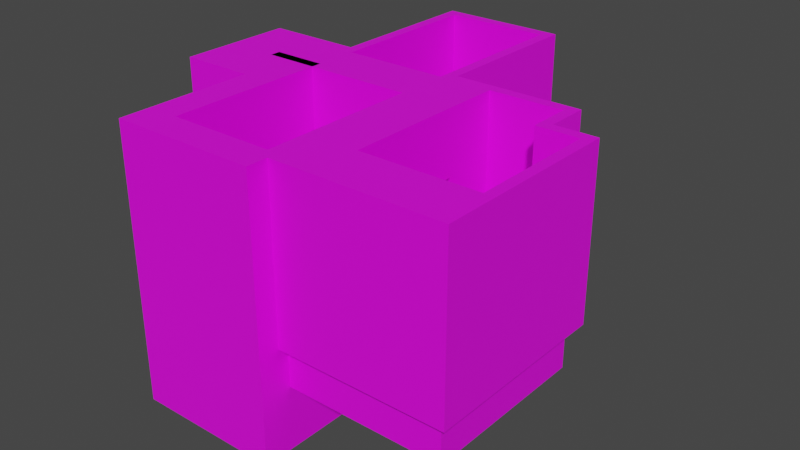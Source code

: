 # Source: dm_agressor.blend  (saved by Blender 2.81.16; exported with 4.5.12 LTS)
import bpy
from mathutils import Matrix  # noqa: F401  (used for matrix-valued properties, if any)

bpy.ops.wm.read_factory_settings(use_empty=True)
scene = bpy.context.scene
scene.name = 'Scene'

# ---- collections
col_collection = bpy.data.collections.new('Collection'); scene.collection.children.link(col_collection)

# ---- images (referenced by path relative to the original .blend; pixels are not part of the script)
import os
ASSET_DIR = os.environ.get("B2B_ASSET_DIR", "")  # directory of the original .blend (textures are referenced by path, not embedded)
HERE = os.path.dirname(os.path.abspath(__file__))  # packed textures are extracted next to this script under _unpacked/

def load_image(name, relpath, width, height, colorspace="sRGB"):
    """Load a texture the original file referenced (path relative to the .blend, or extracted next to this script)."""
    p = next((c for c in (os.path.join(HERE, relpath), os.path.join(ASSET_DIR, relpath)) if relpath and os.path.exists(c)), "")
    if p:
        img = bpy.data.images.load(p, check_existing=True)
        img.name = name
    else:  # same state as the original file: an image datablock whose file is absent (Cycles renders it pink)
        img = bpy.data.images.new(name, width, height)
        img.source = "FILE"
        img.filepath = "//" + (relpath or name)
    img.colorspace_settings.name = colorspace
    return img
img_td_checker = load_image('TD_Checker', '', 1024, 1024, 'sRGB')

# ---- materials (node trees are filled in below, after node groups)
mat_td_checker = bpy.data.materials.new('TD_Checker')
mat_td_checker.use_transparent_shadow = False

# ---- node groups
ng_auto_smooth = bpy.data.node_groups.new('Auto Smooth', 'GeometryNodeTree')
_s = ng_auto_smooth.interface.new_socket(name='Geometry', in_out='OUTPUT', socket_type='NodeSocketGeometry')
_s = ng_auto_smooth.interface.new_socket(name='Geometry', in_out='INPUT', socket_type='NodeSocketGeometry')
_s = ng_auto_smooth.interface.new_socket(name='Angle', in_out='INPUT', socket_type='NodeSocketFloat')
_s.subtype = 'ANGLE'
_s.min_value = 0.0
_s.max_value = 3.142
ng_auto_smooth.is_modifier = True
_N = ng_auto_smooth.nodes; _L = ng_auto_smooth.links
n0 = _N.new('NodeGroupOutput'); n0.name = 'Group Output'; n0.location = (480, -100)
n1 = _N.new('NodeGroupInput'); n1.name = 'Group Input'; n1.location = (-420, -300)
n2 = _N.new('NodeGroupInput'); n2.name = 'Group Input.001'; n2.location = (-60, -100)
n3 = _N.new('GeometryNodeSetShadeSmooth'); n3.name = 'Set Shade Smooth'; n3.location = (120, -100)
n3.domain = 'EDGE'
n4 = _N.new('GeometryNodeSetShadeSmooth'); n4.name = 'Set Shade Smooth.001'; n4.location = (300, -100)
n5 = _N.new('GeometryNodeInputMeshEdgeAngle'); n5.name = 'Edge Angle'; n5.location = (-420, -220)
n6 = _N.new('GeometryNodeInputEdgeSmooth'); n6.name = 'Is Edge Smooth'; n6.location = (-60, -160)
n7 = _N.new('GeometryNodeInputShadeSmooth'); n7.name = 'Is Face Smooth'; n7.location = (-240, -340)
n8 = _N.new('FunctionNodeBooleanMath'); n8.name = 'Boolean Math'; n8.location = (-60, -220)
n9 = _N.new('FunctionNodeCompare'); n9.name = 'Compare'; n9.location = (-240, -180)
n9.operation = 'LESS_EQUAL'
_L.new(n5.outputs[0], n9.inputs[0])
_L.new(n4.outputs[0], n0.inputs[0])
_L.new(n1.outputs[1], n9.inputs[1])
_L.new(n9.outputs[0], n8.inputs[0])
_L.new(n7.outputs[0], n8.inputs[1])
_L.new(n2.outputs[0], n3.inputs[0])
_L.new(n6.outputs[0], n3.inputs[1])
_L.new(n3.outputs[0], n4.inputs[0])
_L.new(n8.outputs[0], n3.inputs[2])
n0.is_active_output = True

# ---- material node trees
mat_td_checker.use_nodes = True; mat_td_checker.node_tree.nodes.clear()
_N = mat_td_checker.node_tree.nodes; _L = mat_td_checker.node_tree.links
n0 = _N.new('ShaderNodeOutputMaterial'); n0.name = 'Material Output'; n0.location = (300, 300)
n1 = _N.new('ShaderNodeBsdfPrincipled'); n1.name = 'Principled BSDF'; n1.location = (10, 300)
n1.distribution = 'GGX'
n1.subsurface_method = 'BURLEY'
n1.inputs[3].default_value = 1.45
n1.inputs[27].default_value = (0.0, 0.0, 0.0, 1.0)
n1.inputs[28].default_value = 1.0
n2 = _N.new('ShaderNodeTexImage'); n2.name = 'Image Texture'; n2.location = (-500, 0)
n2.image = img_td_checker
_L.new(n1.outputs[0], n0.inputs[0])
_L.new(n2.outputs[0], n1.inputs[0])
n0.is_active_output = True

# ---- world
world_world = bpy.data.worlds.new('World'); scene.world = world_world
world_world.use_nodes = True; world_world.node_tree.nodes.clear()
_N = world_world.node_tree.nodes; _L = world_world.node_tree.links
n0 = _N.new('ShaderNodeOutputWorld'); n0.name = 'World Output'; n0.location = (300, 300)
n1 = _N.new('ShaderNodeBackground'); n1.name = 'Background'; n1.location = (10, 300)
n1.inputs[0].default_value = (0.05088, 0.05088, 0.05088, 1.0)
_L.new(n1.outputs[0], n0.inputs[0])
n0.is_active_output = True
world_world.color = (0.05088, 0.05088, 0.05088)
world_world.use_sun_shadow = False
world_world.sun_shadow_jitter_overblur = 0.0

# ---- meshes
me_cube_001 = bpy.data.meshes.new('Cube.001')
me_cube_001.from_pydata([(-1.0, -2.0, 0.0), (-1.0, -2.0, 1.0), (-1.0, 2.0, 0.0), (-1.0, 2.0, 1.0), (4.0, -2.0, 0.0), (4.0, -2.0, 1.0), (4.0, 2.0, 0.0), (4.0, 2.0, 1.0), (-11.0, 2.0, -5.0), (-11.0, -2.0, -5.0), (-11.0, -2.0, -4.0), (-11.0, 2.0, -4.0), (-16.0, 2.0, -5.0), (-16.0, -2.0, -5.0), (-16.0, -2.0, -4.0), (-16.0, 2.0, -4.0), (-20.0, 2.0, -5.0), (-20.0, -2.0, -5.0), (-20.0, -2.0, -4.0), (-20.0, 2.0, -4.0), (-16.0, 3.0, -4.0), (-16.0, 3.0, -5.0), (-20.0, 3.0, -4.0), (-20.0, 3.0, -5.0), (-16.0, 7.0, -4.0), (-16.0, 7.0, -5.0), (-20.0, 7.0, -4.0), (-20.0, 7.0, -5.0), (-1.0, 3.0, -4.0), (-1.0, 3.0, -5.0), (-1.0, 7.0, -4.0), (-1.0, 7.0, -5.0), (3.0, 3.0, -4.0), (3.0, 3.0, -5.0), (3.0, 7.0, -4.0), (3.0, 7.0, -5.0), (-1.0, -9.0, -4.0), (-1.0, -9.0, -5.0), (3.0, -9.0, -4.0), (3.0, -9.0, -5.0), (-5.0, 7.0, -4.0), (-5.0, 7.0, -5.0), (-5.0, 3.0, -4.0), (-5.0, 3.0, -5.0), (-1.0, 17.0, -9.0), (-1.0, 17.0, -10.0), (-5.0, 17.0, -9.0), (-5.0, 17.0, -10.0), (-1.0, -13.0, -4.0), (-1.0, -13.0, -5.0), (3.0, -13.0, -4.0), (3.0, -13.0, -5.0), (11.0, -9.0, -4.0), (11.0, -9.0, -5.0), (11.0, -13.0, -4.0), (11.0, -13.0, -5.0), (15.0, -9.0, -4.0), (15.0, -9.0, -5.0), (15.0, -13.0, -4.0), (15.0, -13.0, -5.0), (11.0, 3.0, -4.0), (11.0, 3.0, -5.0), (15.0, 3.0, -4.0), (15.0, 3.0, -5.0), (3.0, 3.0, -9.0), (-1.0, 3.0, -9.0), (3.0, -9.0, -9.0), (-1.0, -9.0, -9.0), (3.0, -13.0, -9.0), (-1.0, -13.0, -9.0), (11.0, -9.0, -9.0), (11.0, -13.0, -9.0), (15.0, -9.0, -9.0), (15.0, -13.0, -9.0), (11.0, 3.0, -9.0), (15.0, 3.0, -9.0), (-1.0, -9.0, 0.0), (-1.0, -9.0, 1.0), (4.0, -9.0, 1.0), (4.0, -9.0, 0.0)], [], [(1, 3, 11, 10), (2, 3, 7, 6), (6, 7, 5, 4), (5, 1, 77, 78), (2, 6, 4, 0), (7, 3, 1, 5), (11, 8, 12, 15), (2, 0, 9, 8), (3, 2, 8, 11), (0, 1, 10, 9), (14, 15, 19, 18), (9, 10, 14, 13), (10, 11, 15, 14), (8, 9, 13, 12), (17, 18, 19, 16), (12, 13, 17, 16), (12, 16, 23, 21), (13, 14, 18, 17), (21, 23, 27, 25), (16, 19, 22, 23), (15, 12, 21, 20), (19, 15, 20, 22), (24, 25, 27, 26), (23, 22, 26, 27), (22, 20, 24, 26), (41, 40, 46, 47), (30, 28, 32, 34), (40, 42, 28, 30), (43, 41, 31, 29), (42, 43, 29, 28), (32, 33, 35, 34), (31, 30, 34, 35), (29, 31, 35, 33), (32, 28, 36, 38), (38, 36, 48, 50), (33, 32, 38, 39), (63, 57, 72, 75), (28, 29, 37, 36), (20, 21, 43, 42), (21, 25, 41, 43), (24, 20, 42, 40), (25, 24, 40, 41), (47, 46, 44, 45), (31, 41, 47, 45), (30, 31, 45, 44), (40, 30, 44, 46), (48, 49, 51, 50), (36, 37, 49, 48), (59, 55, 71, 73), (49, 37, 67, 69), (53, 61, 74, 70), (38, 50, 54, 52), (50, 51, 55, 54), (39, 38, 52, 53), (57, 56, 58, 59), (54, 55, 59, 58), (52, 54, 58, 56), (55, 51, 68, 71), (37, 29, 65, 67), (56, 57, 63, 62), (52, 56, 62, 60), (53, 52, 60, 61), (65, 64, 66, 67), (67, 66, 68, 69), (68, 66, 70, 71), (71, 70, 72, 73), (72, 70, 74, 75), (62, 63, 61, 60), (61, 60, 74), (62, 63, 75), (51, 49, 69, 68), (33, 39, 66, 64), (57, 59, 73, 72), (29, 33, 64, 65), (39, 53, 70, 66), (63, 75, 74, 61), (79, 78, 77, 76), (4, 5, 78, 79), (1, 0, 76, 77), (0, 4, 79, 76)])
_uv = me_cube_001.uv_layers.new(name='UVMap')
_uv.uv.foreach_set('vector', [0.6538, -1.365, 0.6538, 0.6583, -4.406, 0.6583, -4.406, -1.365, 0.634, 1.325, 0.634, 1.826, 3.136, 1.826, 3.136, 1.325, 2.314, 1.334, 2.314, 1.834, 0.3118, 1.834, 0.3118, 1.334, 3.183, -1.365, 0.6538, -1.365, 0.6538, -4.907, 3.183, -4.907, 0.6887, 0.6474, 3.235, 0.6474, 3.235, -1.389, 0.6887, -1.389, 3.183, 0.6583, 0.6538, 0.6583, 0.6538, -1.365, 3.183, -1.365, -4.37, -0.6763, -4.37, -1.177, -6.873, -1.177, -6.873, -0.6763, 0.6887, 0.6474, 0.6887, -1.389, -4.403, -1.389, -4.403, 0.6474, 0.634, 1.826, 0.634, 1.325, -4.37, -1.177, -4.37, -0.6763, 0.6191, 1.325, 0.6191, 1.826, -4.385, -0.6763, -4.385, -1.177, -6.935, -1.365, -6.935, 0.6583, -8.959, 0.6583, -8.959, -1.365, -4.385, -1.177, -4.385, -0.6763, -6.887, -0.6763, -6.887, -1.177, -4.406, -1.365, -4.406, 0.6583, -6.935, 0.6583, -6.935, -1.365, -4.403, 0.6474, -4.403, -1.389, -6.949, -1.389, -6.949, 0.6474, 0.3317, -1.185, 0.3317, -0.6845, 2.333, -0.6845, 2.333, -1.185, -6.949, 0.6474, -6.949, -1.389, -8.986, -1.389, -8.986, 0.6474, -6.949, 0.6474, -8.986, 0.6474, -8.986, 1.157, -6.949, 1.157, -6.887, -1.177, -6.887, -0.6763, -8.889, -0.6763, -8.889, -1.177, -6.949, 1.157, -8.986, 1.157, -8.986, 3.193, -6.949, 3.193, 2.333, -1.185, 2.333, -0.6845, 2.834, -0.6845, 2.834, -1.185, 2.333, -0.6845, 2.333, -1.185, 2.834, -1.185, 2.834, -0.6845, -8.959, 0.6583, -6.935, 0.6583, -6.935, 1.164, -8.959, 1.164, -6.894, -0.6845, -6.894, -1.185, -8.896, -1.185, -8.896, -0.6845, 2.834, -1.185, 2.834, -0.6845, 4.836, -0.6845, 4.836, -1.185, -8.959, 1.164, -6.935, 1.164, -6.935, 3.188, -8.959, 3.188, 4.867, -1.193, 4.867, -0.6928, 9.871, -3.195, 9.871, -3.695, 0.6538, 3.188, 0.6538, 1.164, 2.678, 1.164, 2.678, 3.188, -1.37, 3.188, -1.37, 1.164, 0.6538, 1.164, 0.6538, 3.188, -1.348, 1.157, -1.348, 3.193, 0.6887, 3.193, 0.6887, 1.157, -1.376, -0.6845, -1.376, -1.185, 0.6257, -1.185, 0.6257, -0.6845, 2.822, -0.6911, 2.822, -1.192, 4.824, -1.192, 4.824, -0.6911, 0.6571, -1.185, 0.6571, -0.6845, 2.659, -0.6845, 2.659, -1.185, 0.6887, 1.157, 0.6887, 3.193, 2.726, 3.193, 2.726, 1.157, 2.678, 1.164, 0.6538, 1.164, 0.6538, -4.907, 2.678, -4.907, 2.678, -4.907, 0.6538, -4.907, 0.6538, -6.931, 2.678, -6.931, 2.822, -1.192, 2.822, -0.6911, -3.183, -0.6911, -3.183, -1.192, 2.809, -1.192, -3.196, -1.192, -3.196, -3.193, 2.809, -3.193, 2.809, -0.6911, 2.809, -1.192, -3.196, -1.192, -3.196, -0.6911, -6.881, -0.6845, -6.881, -1.185, -1.376, -1.185, -1.376, -0.6845, -6.949, 1.157, -6.949, 3.193, -1.348, 3.193, -1.348, 1.157, -6.935, 3.188, -6.935, 1.164, -1.37, 1.164, -1.37, 3.188, -6.894, -1.185, -6.894, -0.6845, -1.389, -0.6845, -1.389, -1.185, -1.358, -3.704, -1.358, -3.203, 0.6439, -3.203, 0.6439, -3.704, 0.6887, 3.193, -1.348, 3.193, -1.348, 8.285, 0.6887, 8.285, 4.867, -0.6928, 4.867, -1.193, 9.871, -3.695, 9.871, -3.195, -1.37, 3.188, 0.6538, 3.188, 0.6538, 8.247, -1.37, 8.247, 0.677, -0.6911, 0.677, -1.192, 2.679, -1.192, 2.679, -0.6911, -3.196, -0.6911, -3.196, -1.192, -5.198, -1.192, -5.198, -0.6911, 8.684, -1.192, 6.682, -1.192, 6.682, -3.193, 8.684, -3.193, -5.198, -1.192, -3.196, -1.192, -3.196, -3.193, -5.198, -3.193, -3.19, -1.192, 2.816, -1.192, 2.816, -3.193, -3.19, -3.193, 2.678, -4.907, 2.678, -6.931, 6.725, -6.931, 6.725, -4.907, 2.679, -0.6911, 2.679, -1.192, 6.682, -1.192, 6.682, -0.6911, 2.679, -1.192, 2.679, -0.6911, 6.682, -0.6911, 6.682, -1.192, -3.196, -1.192, -3.196, -0.6911, -5.198, -0.6911, -5.198, -1.192, 6.682, -0.6911, 6.682, -1.192, 8.684, -1.192, 8.684, -0.6911, 6.725, -4.907, 6.725, -6.931, 8.749, -6.931, 8.749, -4.907, 6.682, -1.192, 2.679, -1.192, 2.679, -3.193, 6.682, -3.193, -3.196, -1.192, 2.809, -1.192, 2.809, -3.193, -3.196, -3.193, -3.196, -0.6911, -3.196, -1.192, 2.809, -1.192, 2.809, -0.6911, 6.725, -4.907, 8.749, -4.907, 8.749, 1.164, 6.725, 1.164, -3.19, -1.192, -3.19, -0.6911, 2.816, -0.6911, 2.816, -1.192, 0.677, 1.136, 2.679, 1.136, 2.679, -4.87, 0.677, -4.87, 0.677, -4.87, 2.679, -4.87, 2.679, -6.871, 0.677, -6.871, 2.679, -6.871, 2.679, -4.87, 6.682, -4.87, 6.682, -6.871, 6.682, -6.871, 6.682, -4.87, 8.684, -4.87, 8.684, -6.871, 8.684, -4.87, 6.682, -4.87, 6.682, 1.136, 8.684, 1.136, 8.704, -0.6911, 8.704, -1.192, 6.702, -1.192, 6.702, -0.6911, 6.695, 1.162, 6.695, 1.162, 6.695, 1.162, 8.71, 1.162, 8.71, 1.162, 8.71, 1.162, 2.679, -1.192, 0.677, -1.192, 0.677, -3.193, 2.679, -3.193, 2.822, -1.192, -3.183, -1.192, -3.183, -3.193, 2.822, -3.193, -3.196, -1.192, -5.198, -1.192, -5.198, -3.193, -3.196, -3.193, 0.6571, -1.193, 2.659, -1.193, 2.659, -3.195, 0.6571, -3.195, 2.679, -1.192, 6.682, -1.192, 6.682, -3.193, 2.679, -3.193, 8.704, -1.192, 8.704, -3.193, 6.702, -3.193, 6.702, -1.192, 3.161, 1.334, 3.161, 1.834, 0.6588, 1.834, 0.6588, 1.334, 0.3118, 1.334, 0.3118, 1.834, -3.191, 1.834, -3.191, 1.334, 0.3052, 1.834, 0.3052, 1.334, -3.198, 1.334, -3.198, 1.834, 0.6887, -1.389, 3.235, -1.389, 3.235, -4.954, 0.6887, -4.954])
me_cube_001.materials.append(mat_td_checker)
me_cube_001.use_remesh_fix_poles = True
me_cube_001.use_remesh_preserve_attributes = False
me_cube_001.use_mirror_vertex_groups = False
me_cube_001.update()
me_cube_002 = bpy.data.meshes.new('Cube.002')
me_cube_002.from_pydata([(-16.0, 2.0, -10.0), (-16.0, 2.0, 0.0), (-16.0, 3.0, -10.0), (-16.0, 3.0, 0.0), (-1.0, 2.0, -10.0), (-1.0, 2.0, 0.0), (-1.0, 3.0, -10.0), (-1.0, 3.0, 0.0), (-16.0, 2.0, 11.0), (-16.0, 3.0, 11.0), (-1.0, 3.0, 11.0), (-1.0, 2.0, 11.0), (4.0, 3.0, 0.0), (4.0, 2.0, 0.0), (4.0, 3.0, 11.0), (4.0, 2.0, 11.0)], [], [(0, 1, 3, 2), (2, 3, 7, 6), (6, 7, 5, 4), (4, 5, 1, 0), (2, 6, 4, 0), (7, 3, 9, 10), (10, 9, 8, 11), (10, 11, 15, 14), (3, 1, 8, 9), (1, 5, 11, 8), (13, 12, 14, 15), (5, 7, 12, 13), (7, 10, 14, 12), (11, 5, 13, 15)])
_uv = me_cube_002.uv_layers.new(name='UVMap')
_uv.uv.foreach_set('vector', [0.573, -4.807, 0.573, 0.189, 1.073, 0.189, 1.073, -4.807, -4.53, -4.807, -4.53, 0.189, 2.964, 0.189, 2.964, -4.807, 1.073, -4.807, 1.073, 0.189, 0.573, 0.189, 0.573, -4.807, 2.964, -4.807, 2.964, 0.189, -4.53, 0.189, -4.53, -4.807, -4.53, 1.331, 2.964, 1.331, 2.964, 0.8313, -4.53, 0.8313, 2.964, 0.189, -4.53, 0.189, -4.53, 5.685, 2.964, 5.685, 2.964, 1.331, -4.53, 1.331, -4.53, 0.8313, 2.964, 0.8313, 2.964, 1.331, 2.964, 0.8313, 5.462, 0.8313, 5.462, 1.331, 1.073, 0.189, 0.573, 0.189, 0.573, 5.685, 1.073, 5.685, -4.53, 0.189, 2.964, 0.189, 2.964, 5.685, -4.53, 5.685, 0.573, 0.189, 1.073, 0.189, 1.073, 5.685, 0.573, 5.685, 2.964, 0.8313, 2.964, 1.331, 5.462, 1.331, 5.462, 0.8313, 2.964, 0.189, 2.964, 5.685, 5.462, 5.685, 5.462, 0.189, 2.964, 5.685, 2.964, 0.189, 5.462, 0.189, 5.462, 5.685])
me_cube_002.materials.append(mat_td_checker)
me_cube_002.use_remesh_fix_poles = True
me_cube_002.use_remesh_preserve_attributes = False
me_cube_002.use_mirror_vertex_groups = False
me_cube_002.update()
me_cube_003 = bpy.data.meshes.new('Cube.003')
me_cube_003.from_pydata([(-12.0, 3.0, -10.0), (11.0, 3.0, -9.0), (0.0, 3.0, -10.0), (11.0, 7.0, -9.0), (3.0, 3.0, -9.0), (0.0, 7.0, -10.0), (3.0, 7.0, -9.0), (3.0, 7.0, -10.0), (0.0, 23.0, -10.0), (3.0, 3.0, -10.0), (-12.0, 7.0, -10.0), (-12.0, 23.0, -10.0), (-12.0, 3.0, -9.0), (11.0, -9.0, -9.0), (11.0, -9.0, -10.0), (0.0, 3.0, -9.0), (3.0, -9.0, -10.0), (0.0, 7.0, -9.0), (11.0, 7.0, -10.0), (3.0, -9.0, -9.0), (0.0, 23.0, -9.0), (-12.0, 7.0, -9.0), (11.0, 3.0, -10.0), (-12.0, 23.0, -9.0), (-16.0, 3.0, -10.0), (-16.0, 3.0, -9.0), (-16.0, 7.0, -10.0), (-16.0, 7.0, -9.0), (-20.0, 3.0, -10.0), (-20.0, 3.0, -9.0), (-20.0, 7.0, -10.0), (-20.0, 7.0, -9.0), (-16.0, 2.0, -10.0), (-16.0, 2.0, -9.0), (-20.0, 2.0, -10.0), (-20.0, 2.0, -9.0), (-16.0, -2.0, -10.0), (-16.0, -2.0, -9.0), (-20.0, -2.0, -10.0), (-20.0, -2.0, -9.0), (-13.0, 2.0, -10.0), (-13.0, 2.0, -9.0), (-13.0, -2.0, -10.0), (-13.0, -2.0, -9.0), (-9.0, 2.0, -10.0), (-9.0, 2.0, -9.0), (-9.0, -2.0, -10.0), (-9.0, -2.0, -9.0), (-13.0, -11.0, -10.0), (-13.0, -11.0, -9.0), (-9.0, -11.0, -10.0), (-9.0, -11.0, -9.0), (-13.0, -15.0, -10.0), (-13.0, -15.0, -9.0), (-9.0, -15.0, -10.0), (-9.0, -15.0, -9.0), (-5.0, -11.0, -12.0), (-5.0, -11.0, -11.0), (-5.0, -15.0, -12.0), (-5.0, -15.0, -11.0), (-1.0, -11.0, -12.0), (-1.0, -11.0, -11.0), (-1.0, -15.0, -12.0), (-1.0, -15.0, -11.0), (-5.0, -5.0, -15.0), (-5.0, -5.0, -14.0), (-1.0, -5.0, -15.0), (-1.0, -5.0, -14.0)], [], [(10, 5, 2, 0), (5, 10, 11, 8), (5, 17, 6, 7), (17, 15, 4, 6), (22, 1, 13, 14), (7, 6, 3, 18), (12, 0, 2, 15), (17, 21, 12, 15), (20, 8, 11, 23), (6, 4, 1, 3), (4, 9, 16, 19), (9, 7, 18, 22), (2, 5, 7, 9), (18, 3, 1, 22), (15, 2, 9, 4), (23, 11, 10, 21), (0, 12, 25, 24), (1, 4, 19, 13), (19, 16, 14, 13), (23, 21, 17, 20), (9, 22, 14, 16), (5, 8, 20, 17), (25, 27, 31, 29), (12, 21, 27, 25), (10, 0, 24, 26), (21, 10, 26, 27), (31, 30, 28, 29), (25, 29, 35, 33), (27, 26, 30, 31), (26, 24, 28, 30), (35, 34, 38, 39), (24, 25, 33, 32), (28, 24, 32, 34), (29, 28, 34, 35), (36, 37, 39, 38), (33, 35, 39, 37), (37, 36, 42, 43), (34, 32, 36, 38), (42, 40, 44, 46), (36, 32, 40, 42), (32, 33, 41, 40), (33, 37, 43, 41), (44, 45, 47, 46), (47, 43, 49, 51), (41, 43, 47, 45), (40, 41, 45, 44), (48, 50, 54, 52), (43, 42, 48, 49), (42, 46, 50, 48), (46, 47, 51, 50), (53, 52, 54, 55), (49, 48, 52, 53), (51, 49, 53, 55), (55, 54, 58, 59), (58, 56, 60, 62), (50, 51, 57, 56), (54, 50, 56, 58), (51, 55, 59, 57), (60, 61, 63, 62), (61, 60, 66, 67), (57, 59, 63, 61), (59, 58, 62, 63), (64, 65, 67, 66), (56, 57, 65, 64), (57, 61, 67, 65), (60, 56, 64, 66)])
_uv = me_cube_003.uv_layers.new(name='UVMap')
_uv.uv.foreach_set('vector', [-3.955, 2.235, 2.069, 2.235, 2.069, 0.2275, -3.955, 0.2275, 2.069, 2.235, -3.955, 2.235, -3.955, 10.27, 2.069, 10.27, 2.077, -1.702, 2.077, -1.202, 3.577, -1.202, 3.577, -1.702, 2.069, 2.235, 2.069, 0.2275, 3.575, 0.2275, 3.575, 2.235, 0.2207, -1.702, 0.2207, -1.202, -5.778, -1.202, -5.778, -1.702, 3.577, -1.702, 3.577, -1.202, 7.576, -1.202, 7.576, -1.702, -3.943, -1.202, -3.943, -1.702, 2.056, -1.702, 2.056, -1.202, 2.069, 2.235, -3.955, 2.235, -3.955, 0.2275, 2.069, 0.2275, 2.057, -1.202, 2.057, -1.702, -3.942, -1.702, -3.942, -1.202, 3.575, 2.235, 3.575, 0.2275, 7.59, 0.2275, 7.59, 2.235, 0.2172, -1.202, 0.2172, -1.702, -5.782, -1.702, -5.782, -1.202, 3.575, 0.2275, 3.575, 2.235, 7.59, 2.235, 7.59, 0.2275, 2.069, 0.2275, 2.069, 2.235, 3.575, 2.235, 3.575, 0.2275, 2.22, -1.702, 2.22, -1.202, 0.2207, -1.202, 0.2207, -1.702, 2.056, -1.202, 2.056, -1.702, 3.556, -1.702, 3.556, -1.202, 10.25, -1.202, 10.25, -1.702, 2.249, -1.702, 2.249, -1.202, -3.943, -1.702, -3.943, -1.202, -5.943, -1.202, -5.943, -1.702, 7.59, 0.2275, 3.575, 0.2275, 3.575, -5.796, 7.59, -5.796, 3.579, -1.202, 3.579, -1.702, 7.579, -1.702, 7.579, -1.202, -3.955, 10.27, -3.955, 2.235, 2.069, 2.235, 2.069, 10.27, 3.575, 0.2275, 7.59, 0.2275, 7.59, -5.796, 3.575, -5.796, 2.249, -1.702, 10.25, -1.702, 10.25, -1.202, 2.249, -1.202, -5.963, 0.2275, -5.963, 2.235, -7.971, 2.235, -7.971, 0.2275, -3.955, 0.2275, -3.955, 2.235, -5.963, 2.235, -5.963, 0.2275, -3.955, 2.235, -3.955, 0.2275, -5.963, 0.2275, -5.963, 2.235, -3.96, -1.202, -3.96, -1.702, -5.959, -1.702, -5.959, -1.202, 2.227, -1.202, 2.227, -1.702, 0.2269, -1.702, 0.2269, -1.202, -5.963, 0.2275, -7.971, 0.2275, -7.971, -0.2745, -5.963, -0.2745, -5.959, -1.202, -5.959, -1.702, -7.959, -1.702, -7.959, -1.202, -5.963, 2.235, -5.963, 0.2275, -7.971, 0.2275, -7.971, 2.235, -0.273, -1.202, -0.273, -1.702, -2.273, -1.702, -2.273, -1.202, 0.2269, -1.702, 0.2269, -1.202, -0.273, -1.202, -0.273, -1.702, -7.971, 0.2275, -5.963, 0.2275, -5.963, -0.2745, -7.971, -0.2745, 0.2269, -1.202, 0.2269, -1.702, -0.273, -1.702, -0.273, -1.202, -5.96, -1.702, -5.96, -1.202, -7.96, -1.202, -7.96, -1.702, -5.963, -0.2745, -7.971, -0.2745, -7.971, -2.282, -5.963, -2.282, -5.96, -1.202, -5.96, -1.702, -4.461, -1.702, -4.461, -1.202, -7.971, -0.2745, -5.963, -0.2745, -5.963, -2.282, -7.971, -2.282, -4.457, -2.282, -4.457, -0.2745, -2.449, -0.2745, -2.449, -2.282, -5.963, -2.282, -5.963, -0.2745, -4.457, -0.2745, -4.457, -2.282, -5.953, -1.702, -5.953, -1.202, -4.454, -1.202, -4.454, -1.702, -5.963, -0.2745, -5.963, -2.282, -4.457, -2.282, -4.457, -0.2745, -0.2853, -1.702, -0.2853, -1.202, -2.285, -1.202, -2.285, -1.702, -2.449, -2.282, -4.457, -2.282, -4.457, -6.8, -2.449, -6.8, -4.457, -0.2745, -4.457, -2.282, -2.449, -2.282, -2.449, -0.2745, -4.454, -1.702, -4.454, -1.202, -2.454, -1.202, -2.454, -1.702, -4.457, -6.8, -2.449, -6.8, -2.449, -8.808, -4.457, -8.808, -2.292, -1.202, -2.292, -1.702, -6.791, -1.702, -6.791, -1.202, -4.457, -2.282, -2.449, -2.282, -2.449, -6.8, -4.457, -6.8, -2.285, -1.702, -2.285, -1.202, -6.784, -1.202, -6.784, -1.702, -4.444, -1.204, -4.444, -1.704, -2.444, -1.704, -2.444, -1.204, -6.791, -1.202, -6.791, -1.702, -8.791, -1.702, -8.791, -1.202, -2.449, -6.8, -4.457, -6.8, -4.457, -8.808, -2.449, -8.808, -2.444, -1.204, -2.444, -1.704, -0.4446, -2.704, -0.4446, -2.204, -0.4413, -8.808, -0.4413, -6.8, 1.567, -6.8, 1.567, -8.808, -2.444, -1.704, -2.444, -1.204, -0.4446, -2.204, -0.4446, -2.704, -2.449, -8.808, -2.449, -6.8, -0.4413, -6.8, -0.4413, -8.808, -2.449, -6.8, -2.449, -8.808, -0.4413, -8.808, -0.4413, -6.8, -6.794, -2.708, -6.794, -2.208, -8.793, -2.208, -8.793, -2.708, -6.794, -2.208, -6.794, -2.708, -3.794, -4.208, -3.794, -3.708, -0.4413, -6.8, -0.4413, -8.808, 1.567, -8.808, 1.567, -6.8, -0.4446, -2.204, -0.4446, -2.704, 1.555, -2.704, 1.555, -2.204, -0.4376, -4.21, -0.4376, -3.71, 1.562, -3.71, 1.562, -4.21, -6.79, -2.708, -6.79, -2.208, -3.791, -3.708, -3.791, -4.208, -0.4413, -6.8, 1.567, -6.8, 1.567, -3.788, -0.4413, -3.788, 1.567, -6.8, -0.4413, -6.8, -0.4413, -3.788, 1.567, -3.788])
me_cube_003.materials.append(mat_td_checker)
me_cube_003.use_remesh_fix_poles = True
me_cube_003.use_remesh_preserve_attributes = False
me_cube_003.use_mirror_vertex_groups = False
me_cube_003.update()
me_cube_004 = bpy.data.meshes.new('Cube.004')
me_cube_004.from_pydata([(-11.0, 8.0, -9.0), (-11.0, 22.0, -9.0), (-1.0, 7.0, -9.0), (-1.0, 22.0, -9.0), (0.0, 22.0, -9.0), (0.0, 7.0, -9.0), (-11.0, 23.0, -9.0), (-1.0, 23.0, -9.0), (0.0, 23.0, -9.0), (-12.0, 8.0, -9.0), (-12.0, 22.0, -9.0), (-12.0, 23.0, -9.0), (-11.0, 8.0, 11.0), (-11.0, 22.0, 11.0), (-1.0, 22.0, 11.0), (-1.0, 7.0, 11.0), (0.0, 22.0, 11.0), (0.0, 7.0, 11.0), (-11.0, 23.0, 11.0), (-1.0, 23.0, 11.0), (0.0, 23.0, 11.0), (-12.0, 8.0, 11.0), (-12.0, 22.0, 11.0), (-12.0, 23.0, 11.0), (-12.0, 7.0, 11.0), (-11.0, 7.0, 11.0), (-11.0, 7.0, -9.0), (-12.0, 7.0, -9.0), (-20.0, 8.0, -9.0), (-20.0, 8.0, 11.0), (-20.0, 7.0, -9.0), (-20.0, 7.0, 11.0), (-21.0, 8.0, -9.0), (-21.0, 8.0, 11.0), (-21.0, 7.0, -9.0), (-21.0, 7.0, 11.0), (-20.0, -2.0, -9.0), (-20.0, -2.0, 11.0), (-21.0, -2.0, -9.0), (-21.0, -2.0, 11.0), (-20.0, -3.0, -9.0), (-20.0, -3.0, 11.0), (-21.0, -3.0, -9.0), (-21.0, -3.0, 11.0), (-14.0, -2.0, -9.0), (-14.0, -2.0, 11.0), (-14.0, -3.0, -9.0), (-14.0, -3.0, 11.0), (-13.0, -2.0, -9.0), (-13.0, -2.0, 11.0), (-13.0, -3.0, -9.0), (-13.0, -3.0, 11.0), (-14.0, -15.0, -9.0), (-14.0, -15.0, 11.0), (-13.0, -15.0, -9.0), (-13.0, -15.0, 11.0), (-14.0, -16.0, -9.0), (-14.0, -16.0, 11.0), (-13.0, -16.0, -9.0), (-13.0, -16.0, 11.0), (-13.0, -3.0, -15.0), (-14.0, -3.0, -15.0), (-13.0, -15.0, -15.0), (-14.0, -15.0, -15.0), (-13.0, -16.0, -15.0), (-14.0, -16.0, -15.0), (-1.0, -15.0, -9.0), (-1.0, -15.0, 11.0), (-1.0, -15.0, -15.0), (-1.0, -16.0, -9.0), (-1.0, -16.0, 11.0), (-1.0, -16.0, -15.0), (-13.0, -13.0, -5.0), (-13.0, -13.0, 11.0), (-13.0, -2.0, -5.0), (-13.0, -2.0, 11.0), (-11.0, -13.0, -5.0), (-11.0, -13.0, 11.0), (-11.0, -2.0, -5.0), (-11.0, -2.0, 11.0), (-13.0, -15.0, -5.0), (-13.0, -15.0, 11.0), (-11.0, -15.0, 11.0), (-11.0, -15.0, -5.0), (-1.0, -13.0, 11.0), (-1.0, -13.0, -5.0), (-1.0, -15.0, 11.0), (-1.0, -15.0, -5.0), (0.0, -15.0, -9.0), (0.0, -15.0, 11.0), (0.0, -15.0, -15.0), (0.0, -16.0, -9.0), (0.0, -16.0, 11.0), (0.0, -16.0, -15.0), (-1.0, -9.0, -4.0), (-1.0, -9.0, 11.0), (-1.0, -9.0, -15.0), (0.0, -9.0, -15.0), (0.0, -9.0, -4.0), (0.0, -9.0, 11.0), (-1.0, 2.0, -4.0), (-1.0, 2.0, -15.0), (0.0, 2.0, -15.0), (0.0, 2.0, -4.0), (-1.0, 3.0, -4.0), (-1.0, 3.0, -15.0), (0.0, 3.0, -15.0), (0.0, 3.0, -4.0), (-14.0, 2.0, -15.0), (-13.0, 2.0, -15.0), (-14.0, 2.0, -9.0), (-13.0, 2.0, -9.0), (-14.0, 2.0, -4.0), (-14.0, 2.0, -15.0), (-14.0, 3.0, -4.0), (-14.0, 3.0, -15.0)], [], [(7, 6, 18, 19), (1, 3, 14, 13), (8, 7, 19, 20), (3, 2, 15, 14), (11, 10, 22, 23), (12, 13, 22, 21), (14, 15, 17, 16), (14, 16, 20, 19), (13, 14, 19, 18), (13, 18, 23, 22), (4, 8, 20, 16), (2, 5, 17, 15), (0, 1, 13, 12), (6, 11, 23, 18), (10, 9, 21, 22), (0, 12, 25, 26), (5, 4, 16, 17), (27, 26, 25, 24), (12, 21, 24, 25), (9, 0, 26, 27), (24, 21, 29, 31), (31, 29, 33, 35), (27, 24, 31, 30), (21, 9, 28, 29), (9, 27, 30, 28), (33, 32, 34, 35), (29, 28, 32, 33), (28, 30, 34, 32), (34, 30, 36, 38), (37, 39, 43, 41), (31, 35, 39, 37), (35, 34, 38, 39), (30, 31, 37, 36), (40, 41, 43, 42), (41, 40, 46, 47), (38, 36, 40, 42), (39, 38, 42, 43), (46, 44, 48, 50), (37, 41, 47, 45), (36, 37, 45, 44), (40, 36, 44, 46), (48, 49, 51, 50), (51, 47, 53, 55), (45, 47, 51, 49), (44, 45, 49, 48), (53, 52, 56, 57), (47, 46, 52, 53), (56, 52, 63, 65), (50, 51, 55, 54), (57, 56, 58, 59), (55, 53, 57, 59), (59, 58, 69, 70), (50, 54, 62, 60), (61, 60, 62, 63), (63, 62, 64, 65), (58, 56, 65, 64), (46, 50, 111, 110), (52, 46, 61, 63), (64, 62, 68, 71), (67, 70, 92, 89), (71, 68, 90, 93), (55, 59, 70, 67), (54, 55, 67, 66), (58, 64, 71, 69), (62, 54, 66, 68), (72, 73, 75, 74), (74, 75, 79, 78), (78, 79, 77, 76), (77, 73, 81, 82), (74, 78, 76, 72), (79, 75, 73, 77), (83, 82, 81, 80), (82, 83, 87, 86), (73, 72, 80, 81), (72, 76, 83, 80), (85, 84, 86, 87), (76, 77, 84, 85), (83, 76, 85, 87), (77, 82, 86, 84), (88, 89, 92, 91), (88, 91, 93, 90), (68, 66, 94, 96), (69, 71, 93, 91), (70, 69, 91, 92), (67, 89, 99, 95), (94, 98, 103, 100), (94, 95, 99, 98), (88, 90, 97, 98), (90, 68, 96, 97), (66, 67, 95, 94), (89, 88, 98, 99), (100, 103, 107, 104), (98, 97, 102, 103), (97, 96, 101, 102), (96, 94, 100, 101), (105, 104, 107, 106), (102, 101, 105, 106), (103, 102, 106, 107), (110, 111, 109, 108), (101, 113, 115, 105), (100, 104, 114, 112), (61, 46, 110, 108), (105, 115, 114, 104), (113, 112, 114, 115), (60, 61, 108, 109), (50, 60, 109, 111), (100, 112, 113, 101)])
_uv = me_cube_004.uv_layers.new(name='UVMap')
_uv.uv.foreach_set('vector', [2.386, -5.622, -2.61, -5.622, -2.61, 4.371, 2.386, 4.371, -2.61, -5.622, 2.386, -5.622, 2.386, 4.371, -2.61, 4.371, 2.886, -5.622, 2.386, -5.622, 2.386, 4.371, 2.886, 4.371, 9.997, -5.622, 2.503, -5.622, 2.503, 4.371, 9.997, 4.371, 10.5, -5.622, 9.997, -5.622, 9.997, 4.371, 10.5, 4.371, -2.61, 3.003, -2.61, 9.997, -3.109, 9.997, -3.109, 3.003, 2.386, 9.997, 2.386, 2.503, 2.886, 2.503, 2.886, 9.997, 2.386, 9.997, 2.886, 9.997, 2.886, 10.5, 2.386, 10.5, -2.61, 9.997, 2.386, 9.997, 2.386, 10.5, -2.61, 10.5, -2.61, 9.997, -2.61, 10.5, -3.109, 10.5, -3.109, 9.997, 9.997, -5.622, 10.5, -5.622, 10.5, 4.371, 9.997, 4.371, 2.386, -5.622, 2.886, -5.622, 2.886, 4.371, 2.386, 4.371, 3.003, -5.622, 9.997, -5.622, 9.997, 4.371, 3.003, 4.371, -2.61, -5.622, -3.109, -5.622, -3.109, 4.371, -2.61, 4.371, 9.997, -5.622, 3.003, -5.622, 3.003, 4.371, 9.997, 4.371, 3.003, -5.622, 3.003, 4.371, 2.503, 4.371, 2.503, -5.622, 2.503, -5.622, 9.997, -5.622, 9.997, 4.371, 2.503, 4.371, -3.109, -5.622, -2.61, -5.622, -2.61, 4.371, -3.109, 4.371, -2.61, 3.003, -3.109, 3.003, -3.109, 2.503, -2.61, 2.503, -3.109, 3.003, -2.61, 3.003, -2.61, 2.503, -3.109, 2.503, -3.109, 2.503, -3.109, 3.003, -7.106, 3.003, -7.106, 2.503, -7.106, 2.503, -7.106, 3.003, -7.606, 3.003, -7.606, 2.503, -3.109, -5.622, -3.109, 4.371, -7.106, 4.371, -7.106, -5.622, -3.109, 4.371, -3.109, -5.622, -7.106, -5.622, -7.106, 4.371, -3.109, 3.003, -3.109, 2.503, -7.106, 2.503, -7.106, 3.003, 3.003, 4.371, 3.003, -5.622, 2.503, -5.622, 2.503, 4.371, -7.106, 4.371, -7.106, -5.622, -7.606, -5.622, -7.606, 4.371, -7.106, 3.003, -7.106, 2.503, -7.606, 2.503, -7.606, 3.003, -7.606, 2.503, -7.106, 2.503, -7.106, -1.994, -7.606, -1.994, -7.106, -1.994, -7.606, -1.994, -7.606, -2.493, -7.106, -2.493, -7.106, 2.503, -7.606, 2.503, -7.606, -1.994, -7.106, -1.994, 2.503, 4.371, 2.503, -5.622, -1.994, -5.622, -1.994, 4.371, 2.503, -5.622, 2.503, 4.371, -1.994, 4.371, -1.994, -5.622, -7.106, -5.622, -7.106, 4.371, -7.606, 4.371, -7.606, -5.622, -7.106, 4.371, -7.106, -5.622, -4.109, -5.622, -4.109, 4.371, -7.606, -1.994, -7.106, -1.994, -7.106, -2.493, -7.606, -2.493, -1.994, 4.371, -1.994, -5.622, -2.493, -5.622, -2.493, 4.371, -4.109, -2.493, -4.109, -1.994, -3.609, -1.994, -3.609, -2.493, -7.106, -1.994, -7.106, -2.493, -4.109, -2.493, -4.109, -1.994, -7.106, -5.622, -7.106, 4.371, -4.109, 4.371, -4.109, -5.622, -7.106, -2.493, -7.106, -1.994, -4.109, -1.994, -4.109, -2.493, -1.994, -5.622, -1.994, 4.371, -2.493, 4.371, -2.493, -5.622, -3.609, -2.493, -4.109, -2.493, -4.109, -8.488, -3.609, -8.488, -4.109, -1.994, -4.109, -2.493, -3.609, -2.493, -3.609, -1.994, -4.109, -5.622, -4.109, 4.371, -3.609, 4.371, -3.609, -5.622, -8.488, 4.371, -8.488, -5.622, -8.988, -5.622, -8.988, 4.371, -2.493, 4.371, -2.493, -5.622, -8.488, -5.622, -8.488, 4.371, -8.988, -5.622, -8.488, -5.622, -8.488, -8.619, -8.988, -8.619, -2.493, -5.622, -2.493, 4.371, -8.488, 4.371, -8.488, -5.622, -4.109, 4.371, -4.109, -5.622, -3.609, -5.622, -3.609, 4.371, -3.609, -8.488, -4.109, -8.488, -4.109, -8.988, -3.609, -8.988, -3.609, 4.371, -3.609, -5.622, 2.386, -5.622, 2.386, 4.371, -2.493, -5.622, -8.488, -5.622, -8.488, -8.619, -2.493, -8.619, -4.109, -2.493, -3.609, -2.493, -3.609, -8.488, -4.109, -8.488, -4.109, -8.488, -3.609, -8.488, -3.609, -8.988, -4.109, -8.988, -3.609, -5.622, -4.109, -5.622, -4.109, -8.619, -3.609, -8.619, -4.109, -2.493, -3.609, -2.493, -3.609, 0.004925, -4.109, 0.004925, -8.488, -5.622, -2.493, -5.622, -2.493, -8.619, -8.488, -8.619, -3.609, -8.988, -3.609, -8.488, 2.386, -8.488, 2.386, -8.988, 2.386, -8.488, 2.386, -8.988, 2.886, -8.988, 2.886, -8.488, 2.386, -8.988, 2.386, -8.488, 2.886, -8.488, 2.886, -8.988, -3.609, -8.488, -3.609, -8.988, 2.386, -8.988, 2.386, -8.488, -3.609, -5.622, -3.609, 4.371, 2.386, 4.371, 2.386, -5.622, -3.609, -5.622, -3.609, -8.619, 2.386, -8.619, 2.386, -5.622, -3.609, -8.619, -3.609, -5.622, 2.386, -5.622, 2.386, -8.619, -7.489, -3.623, -7.489, 4.371, -1.994, 4.371, -1.994, -3.623, -3.609, -3.623, -3.609, 4.371, -2.61, 4.371, -2.61, -3.623, -1.994, -3.623, -1.994, 4.371, -7.489, 4.371, -7.489, -3.623, -2.61, -7.489, -3.609, -7.489, -3.609, -8.488, -2.61, -8.488, -3.609, -1.994, -2.61, -1.994, -2.61, -7.489, -3.609, -7.489, -2.61, -1.994, -3.609, -1.994, -3.609, -7.489, -2.61, -7.489, -2.61, -3.623, -2.61, 4.371, -3.609, 4.371, -3.609, -3.623, -2.61, 4.371, -2.61, -3.623, 2.386, -3.623, 2.386, 4.371, -7.489, 4.371, -7.489, -3.623, -8.488, -3.623, -8.488, 4.371, -3.609, -7.489, -2.61, -7.489, -2.61, -8.488, -3.609, -8.488, -7.489, -3.623, -7.489, 4.371, -8.488, 4.371, -8.488, -3.623, -2.61, -3.623, -2.61, 4.371, 2.386, 4.371, 2.386, -3.623, -2.61, -8.488, -2.61, -7.489, 2.386, -7.489, 2.386, -8.488, -2.61, -7.489, -2.61, -8.488, 2.386, -8.488, 2.386, -7.489, -8.488, -5.622, -8.488, 4.371, -8.988, 4.371, -8.988, -5.622, -8.488, -5.622, -8.988, -5.622, -8.988, -8.619, -8.488, -8.619, -8.488, -8.619, -8.488, -5.622, -5.491, -3.123, -5.491, -8.619, 2.386, -5.622, 2.386, -8.619, 2.886, -8.619, 2.886, -5.622, 2.386, 4.371, 2.386, -5.622, 2.886, -5.622, 2.886, 4.371, 2.386, -8.488, 2.886, -8.488, 2.886, -5.491, 2.386, -5.491, 2.386, -5.491, 2.886, -5.491, 2.886, 0.004924, 2.386, 0.004924, 2.386, -3.123, 2.386, 4.371, 2.886, 4.371, 2.886, -3.123, -8.488, -5.622, -8.488, -8.619, -5.491, -8.619, -5.491, -3.123, 2.886, -8.488, 2.386, -8.488, 2.386, -5.491, 2.886, -5.491, -8.488, -5.622, -8.488, 4.371, -5.491, 4.371, -5.491, -3.123, -8.488, 4.371, -8.488, -5.622, -5.491, -3.123, -5.491, 4.371, 2.386, 0.004924, 2.886, 0.004924, 2.886, 0.5045, 2.386, 0.5045, -5.491, -3.123, -5.491, -8.619, 0.004924, -8.619, 0.004924, -3.123, 2.886, -5.491, 2.386, -5.491, 2.386, 0.004923, 2.886, 0.004923, -5.491, -8.619, -5.491, -3.123, 0.004925, -3.123, 0.004925, -8.619, 2.386, -8.619, 2.386, -3.123, 2.886, -3.123, 2.886, -8.619, 2.886, 0.004923, 2.386, 0.004923, 2.386, 0.5045, 2.886, 0.5045, 0.004924, -3.123, 0.004924, -8.619, 0.5045, -8.619, 0.5045, -3.123, -4.109, -5.622, -3.609, -5.622, -3.609, -8.619, -4.109, -8.619, 2.386, 0.004923, -4.109, 0.004923, -4.109, 0.5045, 2.386, 0.5045, 2.386, 0.004924, 2.386, 0.5045, -4.109, 0.5045, -4.109, 0.004924, -2.493, -8.619, -2.493, -5.622, 0.004925, -5.622, 0.004925, -8.619, 2.386, -8.619, -4.109, -8.619, -4.109, -3.123, 2.386, -3.123, 0.004925, -8.619, 0.004925, -3.123, 0.5045, -3.123, 0.5045, -8.619, -3.609, -2.493, -4.109, -2.493, -4.109, 0.004923, -3.609, 0.004923, -2.493, -5.622, -2.493, -8.619, 0.004924, -8.619, 0.004924, -5.622, 2.386, -3.123, -4.109, -3.123, -4.109, -8.619, 2.386, -8.619])
me_cube_004.materials.append(mat_td_checker)
me_cube_004.use_remesh_fix_poles = True
me_cube_004.use_remesh_preserve_attributes = False
me_cube_004.use_mirror_vertex_groups = False
me_cube_004.update()
me_cube_005 = bpy.data.meshes.new('Cube.005')
me_cube_005.from_pydata([(3.0, -9.0, -9.0), (3.0, -9.0, -5.0), (3.0, 3.0, -9.0), (3.0, 3.0, -5.0), (4.0, -9.0, -9.0), (4.0, -9.0, -5.0), (4.0, 3.0, -9.0), (4.0, 3.0, -5.0), (3.0, -9.0, 0.0), (3.0, 3.0, 0.0), (4.0, 3.0, 0.0), (4.0, -9.0, 0.0), (3.0, 7.0, -5.0), (4.0, 7.0, -5.0), (3.0, 7.0, 0.0), (4.0, 7.0, 0.0), (3.0, 8.0, -5.0), (4.0, 8.0, -5.0), (3.0, 8.0, 0.0), (4.0, 8.0, 0.0), (0.0, 7.0, -5.0), (0.0, 7.0, 0.0), (0.0, 8.0, -5.0), (0.0, 8.0, 0.0), (3.0, 7.0, -10.0), (4.0, 7.0, -10.0), (3.0, 8.0, -10.0), (4.0, 8.0, -10.0), (0.0, 8.0, -10.0), (0.0, 7.0, -10.0), (11.0, 7.0, 0.0), (11.0, 7.0, -5.0), (11.0, 8.0, 0.0), (11.0, 8.0, -5.0), (11.0, 7.0, -10.0), (11.0, 8.0, -10.0), (12.0, 7.0, 0.0), (12.0, 7.0, -5.0), (12.0, 8.0, 0.0), (12.0, 8.0, -5.0), (12.0, 7.0, -10.0), (12.0, 8.0, -10.0), (11.0, 4.0, 0.0), (11.0, 4.0, -5.0), (11.0, 4.0, -10.0), (12.0, 4.0, 0.0), (12.0, 4.0, -5.0), (12.0, 4.0, -10.0), (11.0, 3.0, 0.0), (11.0, 3.0, -5.0), (11.0, 3.0, -10.0), (12.0, 3.0, 0.0), (12.0, 3.0, -5.0), (12.0, 3.0, -10.0), (15.0, 4.0, 0.0), (15.0, 4.0, -5.0), (15.0, 3.0, 0.0), (15.0, 3.0, -5.0), (16.0, 4.0, 0.0), (16.0, 4.0, -5.0), (16.0, 3.0, 0.0), (16.0, 3.0, -5.0), (15.0, -13.0, 0.0), (15.0, -13.0, -5.0), (16.0, -13.0, 0.0), (16.0, -13.0, -5.0), (15.0, -14.0, 0.0), (15.0, -14.0, -5.0), (16.0, -14.0, 0.0), (16.0, -14.0, -5.0), (0.0, -13.0, 0.0), (0.0, -13.0, -5.0), (0.0, -14.0, 0.0), (0.0, -14.0, -5.0), (3.0, 3.0, 11.0), (4.0, 3.0, 11.0), (3.0, 7.0, 11.0), (4.0, 7.0, 11.0), (4.0, 8.0, 11.0), (11.0, 8.0, 11.0), (11.0, 7.0, 11.0), (12.0, 8.0, 11.0), (12.0, 7.0, 11.0), (12.0, 4.0, 11.0), (12.0, 3.0, 11.0), (11.0, 4.0, 11.0), (11.0, 3.0, 11.0), (15.0, 4.0, 11.0), (15.0, 3.0, 11.0), (16.0, 4.0, 11.0), (16.0, 3.0, 11.0), (15.0, -13.0, 11.0), (16.0, -13.0, 11.0), (15.0, -14.0, 11.0), (16.0, -14.0, 11.0), (0.0, -14.0, 11.0), (0.0, -13.0, 11.0), (3.0, 8.0, 11.0), (0.0, 8.0, 11.0), (0.0, 7.0, 11.0)], [], [(0, 1, 3, 2), (2, 3, 7, 6), (6, 7, 5, 4), (4, 5, 1, 0), (2, 6, 4, 0), (7, 3, 12, 13), (10, 9, 8, 11), (5, 7, 10, 11), (3, 1, 8, 9), (1, 5, 11, 8), (13, 25, 34, 31), (3, 9, 14, 12), (10, 7, 13, 15), (38, 32, 79, 81), (17, 16, 18, 19), (15, 30, 80, 77), (23, 21, 99, 98), (15, 13, 31, 30), (20, 21, 23, 22), (18, 16, 22, 23), (12, 20, 29, 24), (12, 14, 21, 20), (25, 24, 26, 27), (26, 24, 29, 28), (16, 17, 27, 26), (20, 22, 28, 29), (22, 16, 26, 28), (13, 12, 24, 25), (31, 34, 44, 43), (34, 35, 41, 40), (25, 27, 35, 34), (14, 9, 74, 76), (27, 17, 33, 35), (17, 19, 32, 33), (36, 37, 39, 38), (39, 37, 40, 41), (30, 31, 43, 42), (72, 66, 93, 95), (33, 32, 38, 39), (35, 33, 39, 41), (42, 43, 49, 48), (46, 45, 54, 55), (37, 36, 45, 46), (60, 58, 89, 90), (34, 40, 47, 44), (40, 37, 46, 47), (48, 49, 52, 51), (49, 50, 53, 52), (47, 46, 52, 53), (43, 44, 50, 49), (48, 51, 84, 86), (44, 47, 53, 50), (55, 54, 58, 59), (68, 64, 92, 94), (51, 52, 57, 56), (52, 46, 55, 57), (59, 58, 60, 61), (57, 55, 59, 61), (62, 70, 96, 91), (57, 61, 65, 63), (63, 65, 69, 67), (61, 60, 64, 65), (56, 62, 91, 88), (56, 57, 63, 62), (66, 67, 69, 68), (63, 67, 73, 71), (45, 36, 82, 83), (65, 64, 68, 69), (70, 71, 73, 72), (62, 63, 71, 70), (64, 60, 90, 92), (67, 66, 72, 73), (74, 75, 77, 76), (76, 77, 78, 97), (78, 77, 80, 79), (79, 80, 82, 81), (82, 80, 85, 83), (83, 85, 86, 84), (83, 84, 88, 87), (87, 88, 90, 89), (90, 88, 91, 92), (92, 91, 93, 94), (93, 91, 96, 95), (54, 45, 83, 87), (18, 14, 76, 97), (36, 38, 81, 82), (10, 15, 77, 75), (42, 48, 86, 85), (58, 54, 87, 89), (66, 68, 94, 93), (30, 42, 85, 80), (9, 10, 75, 74), (70, 72, 95, 96), (51, 56, 88, 84), (19, 18, 97, 78), (32, 19, 78, 79), (76, 97, 98, 99), (21, 14, 76, 99), (18, 23, 98, 97)])
_uv = me_cube_005.uv_layers.new(name='UVMap')
_uv.uv.foreach_set('vector', [-2.942, -2.906, -2.942, -0.908, 3.053, -0.908, 3.053, -2.906, -0.4414, -2.906, -0.4414, -0.908, 0.05821, -0.908, 0.05821, -2.906, 3.053, -2.906, 3.053, -0.908, -2.942, -0.908, -2.942, -2.906, 0.05821, -2.906, 0.05821, -0.908, -0.4414, -0.908, -0.4414, -2.906, -0.4414, 2.201, 0.05821, 2.201, 0.05821, -3.795, -0.4414, -3.795, 0.05821, 2.201, -0.4414, 2.201, -0.4414, 4.199, 0.05821, 4.199, 0.05821, 2.201, -0.4414, 2.201, -0.4414, -3.795, 0.05821, -3.795, -2.942, -0.908, 3.053, -0.908, 3.053, 1.59, -2.942, 1.59, 3.053, -0.908, -2.942, -0.908, -2.942, 1.59, 3.053, 1.59, -0.4414, -0.908, 0.05821, -0.908, 0.05821, 1.59, -0.4414, 1.59, 0.05821, -0.908, 0.05821, -3.406, 3.555, -3.406, 3.555, -0.908, 3.053, -0.908, 3.053, 1.59, 5.052, 1.59, 5.052, -0.908, 3.053, 1.59, 3.053, -0.908, 5.052, -0.908, 5.052, 1.59, 4.055, 1.59, 3.555, 1.59, 3.555, 7.086, 4.055, 7.086, 0.05821, -0.908, -0.4414, -0.908, -0.4414, 1.59, 0.05821, 1.59, 0.05821, 1.59, 3.555, 1.59, 3.555, 7.086, 0.05821, 7.086, 5.551, 1.59, 5.052, 1.59, 5.052, 7.086, 5.551, 7.086, 0.05821, 1.59, 0.05821, -0.908, 3.555, -0.908, 3.555, 1.59, 5.052, -0.908, 5.052, 1.59, 5.551, 1.59, 5.551, -0.908, -0.4414, 1.59, -0.4414, -0.908, -1.94, -0.908, -1.94, 1.59, -0.4414, -0.908, -1.94, -0.908, -1.94, -3.406, -0.4414, -3.406, -0.4414, -0.908, -0.4414, 1.59, -1.94, 1.59, -1.94, -0.908, 0.05822, 4.199, -0.4414, 4.199, -0.4414, 4.699, 0.05822, 4.699, -0.4414, 4.699, -0.4414, 4.199, -1.94, 4.199, -1.94, 4.699, -0.4414, -0.908, 0.05821, -0.908, 0.05821, -3.406, -0.4414, -3.406, 5.052, -0.908, 5.551, -0.908, 5.551, -3.406, 5.052, -3.406, -1.94, -0.908, -0.4414, -0.908, -0.4414, -3.406, -1.94, -3.406, 0.05821, -0.908, -0.4414, -0.908, -0.4414, -3.406, 0.05821, -3.406, 5.052, -0.908, 5.052, -3.406, 3.553, -3.406, 3.553, -0.908, 3.555, 4.199, 3.555, 4.699, 4.055, 4.699, 4.055, 4.199, 0.05822, 4.199, 0.05822, 4.699, 3.555, 4.699, 3.555, 4.199, 5.052, 1.59, 3.053, 1.59, 3.053, 7.086, 5.052, 7.086, 0.05821, -3.406, 0.05821, -0.908, 3.555, -0.908, 3.555, -3.406, 0.05821, -0.908, 0.05821, 1.59, 3.555, 1.59, 3.555, -0.908, 5.052, 1.59, 5.052, -0.908, 5.551, -0.908, 5.551, 1.59, 5.551, -0.908, 5.052, -0.908, 5.052, -3.406, 5.551, -3.406, 5.052, 1.59, 5.052, -0.908, 3.553, -0.908, 3.553, 1.59, -1.94, 1.59, 5.554, 1.59, 5.554, 7.086, -1.94, 7.086, 3.555, -0.908, 3.555, 1.59, 4.055, 1.59, 4.055, -0.908, 3.555, -3.406, 3.555, -0.908, 4.055, -0.908, 4.055, -3.406, 3.553, 1.59, 3.553, -0.908, 3.053, -0.908, 3.053, 1.59, 4.055, -0.908, 4.055, 1.59, 5.554, 1.59, 5.554, -0.908, 5.052, -0.908, 5.052, 1.59, 3.553, 1.59, 3.553, -0.908, 3.053, 1.59, 3.553, 1.59, 3.553, 7.086, 3.053, 7.086, 3.555, 4.199, 4.055, 4.199, 4.055, 2.7, 3.555, 2.7, 5.052, -3.406, 5.052, -0.908, 3.553, -0.908, 3.553, -3.406, 3.555, 1.59, 3.555, -0.908, 4.055, -0.908, 4.055, 1.59, 3.555, -0.908, 3.555, -3.406, 4.055, -3.406, 4.055, -0.908, 3.553, -3.406, 3.553, -0.908, 3.053, -0.908, 3.053, -3.406, 3.553, -0.908, 3.553, -3.406, 3.053, -3.406, 3.053, -0.908, 3.555, 1.59, 4.055, 1.59, 4.055, 7.086, 3.555, 7.086, 3.555, 2.7, 4.055, 2.7, 4.055, 2.201, 3.555, 2.201, 5.554, -0.908, 5.554, 1.59, 6.054, 1.59, 6.054, -0.908, -5.44, 1.59, -4.94, 1.59, -4.94, 7.086, -5.44, 7.086, 4.055, 1.59, 4.055, -0.908, 5.554, -0.908, 5.554, 1.59, 4.055, 2.201, 4.055, 2.7, 5.554, 2.7, 5.554, 2.201, 3.553, -0.908, 3.553, 1.59, 3.053, 1.59, 3.053, -0.908, 5.554, 2.201, 5.554, 2.7, 6.054, 2.7, 6.054, 2.201, 5.554, 1.59, -1.94, 1.59, -1.94, 7.086, 5.554, 7.086, 5.554, 2.201, 6.054, 2.201, 6.054, -5.793, 5.554, -5.793, 5.554, -5.793, 6.054, -5.793, 6.054, -6.293, 5.554, -6.293, 3.053, -0.908, 3.053, 1.59, -4.94, 1.59, -4.94, -0.908, 3.053, 1.59, -4.94, 1.59, -4.94, 7.086, 3.053, 7.086, 3.053, 1.59, 3.053, -0.908, -4.94, -0.908, -4.94, 1.59, 5.554, 1.59, 5.554, -0.908, 6.054, -0.908, 6.054, 1.59, 5.554, -5.793, 5.554, -6.293, -1.94, -6.293, -1.94, -5.793, 3.553, 1.59, 5.052, 1.59, 5.052, 7.086, 3.553, 7.086, -4.94, -0.908, -4.94, 1.59, -5.44, 1.59, -5.44, -0.908, -4.94, 1.59, -4.94, -0.9079, -5.44, -0.9079, -5.44, 1.59, 5.554, 1.59, 5.554, -0.908, -1.94, -0.908, -1.94, 1.59, -4.94, 1.59, 3.053, 1.59, 3.053, 7.086, -4.94, 7.086, 5.554, -0.908, 5.554, 1.59, -1.94, 1.59, -1.94, -0.908, -0.4414, 2.201, 0.05822, 2.201, 0.05822, 4.199, -0.4414, 4.199, -0.4414, 4.199, 0.05822, 4.199, 0.05822, 4.699, -0.4414, 4.699, 0.05822, 4.699, 0.05822, 4.199, 3.555, 4.199, 3.555, 4.699, 3.555, 4.699, 3.555, 4.199, 4.055, 4.199, 4.055, 4.699, 4.055, 4.199, 3.555, 4.199, 3.555, 2.7, 4.055, 2.7, 4.055, 2.7, 3.555, 2.7, 3.555, 2.201, 4.055, 2.201, 4.055, 2.7, 4.055, 2.201, 5.554, 2.201, 5.554, 2.7, 5.554, 2.7, 5.554, 2.201, 6.054, 2.201, 6.054, 2.7, 6.054, 2.201, 5.554, 2.201, 5.554, -5.793, 6.054, -5.793, 6.054, -5.793, 5.554, -5.793, 5.554, -6.293, 6.054, -6.293, 5.554, -6.293, 5.554, -5.793, -1.94, -5.793, -1.94, -6.293, 5.554, 1.59, 4.055, 1.59, 4.055, 7.086, 5.554, 7.086, 5.551, 1.59, 5.052, 1.59, 5.052, 7.086, 5.551, 7.086, 5.052, 1.59, 5.551, 1.59, 5.551, 7.086, 5.052, 7.086, 3.053, 1.59, 5.052, 1.59, 5.052, 7.086, 3.053, 7.086, 3.553, 1.59, 3.053, 1.59, 3.053, 7.086, 3.553, 7.086, 6.054, 1.59, 5.554, 1.59, 5.554, 7.086, 6.054, 7.086, 5.554, 1.59, 6.054, 1.59, 6.054, 7.086, 5.554, 7.086, 5.052, 1.59, 3.553, 1.59, 3.553, 7.086, 5.052, 7.086, -0.4414, 1.59, 0.05821, 1.59, 0.05821, 7.086, -0.4414, 7.086, -4.94, 1.59, -5.44, 1.59, -5.44, 7.086, -4.94, 7.086, 4.055, 1.59, 5.554, 1.59, 5.554, 7.086, 4.055, 7.086, 0.05821, 1.59, -0.4414, 1.59, -0.4414, 7.086, 0.05821, 7.086, 3.555, 1.59, 0.05821, 1.59, 0.05821, 7.086, 3.555, 7.086, -0.4414, 4.199, -0.4414, 4.699, -1.94, 4.699, -1.94, 4.199, -1.94, 1.59, -0.4414, 1.59, -0.4414, 7.086, -1.94, 7.086, -0.4414, 1.59, -1.94, 1.59, -1.94, 7.086, -0.4414, 7.086])
me_cube_005.materials.append(mat_td_checker)
me_cube_005.use_remesh_fix_poles = True
me_cube_005.use_remesh_preserve_attributes = False
me_cube_005.use_mirror_vertex_groups = False
me_cube_005.update()
me_cube_006 = bpy.data.meshes.new('Cube.006')
me_cube_006.from_pydata([(-7.0, -6.0, 0.0), (-7.0, -6.0, 1.0), (-7.0, 11.0, 0.0), (-7.0, 11.0, 1.0), (5.0, -6.0, 0.0), (5.0, -6.0, 1.0), (5.0, 11.0, 0.0), (5.0, 11.0, 1.0)], [], [(0, 1, 3, 2), (2, 3, 7, 6), (6, 7, 5, 4), (4, 5, 1, 0), (2, 6, 4, 0), (7, 3, 1, 5)])
_uv = me_cube_006.uv_layers.new(name='UVMap')
_uv.uv.foreach_set('vector', [-3.747, 0.2502, -3.747, 0.7498, 4.747, 0.7498, 4.747, 0.2502, -2.498, 0.2502, -2.498, 0.7498, 3.498, 0.7498, 3.498, 0.2502, 4.747, 0.2502, 4.747, 0.7498, -3.747, 0.7498, -3.747, 0.2502, 3.498, 0.2502, 3.498, 0.7498, -2.498, 0.7498, -2.498, 0.2502, -2.498, 4.747, 3.498, 4.747, 3.498, -3.747, -2.498, -3.747, 3.498, 4.747, -2.498, 4.747, -2.498, -3.747, 3.498, -3.747])
me_cube_006.materials.append(mat_td_checker)
me_cube_006.use_remesh_fix_poles = True
me_cube_006.use_remesh_preserve_attributes = False
me_cube_006.use_mirror_vertex_groups = False
me_cube_006.update()
me_cube_007 = bpy.data.meshes.new('Cube.007')
me_cube_007.from_pydata([(0.0, -13.0, 0.0), (0.0, -13.0, 11.0), (0.0, -9.0, 0.0), (0.0, -9.0, 11.0), (15.0, -13.0, 0.0), (15.0, -13.0, 11.0), (15.0, -9.0, 0.0), (15.0, -9.0, 11.0)], [], [(0, 1, 3, 2), (2, 3, 7, 6), (6, 7, 5, 4), (4, 5, 1, 0), (2, 6, 4, 0), (7, 3, 1, 5)])
_uv = me_cube_007.uv_layers.new(name='UVMap')
_uv.uv.foreach_set('vector', [-0.4992, -2.248, -0.4992, 3.248, 1.499, 3.248, 1.499, -2.248, -3.247, -2.248, -3.247, 3.248, 4.247, 3.248, 4.247, -2.248, 1.499, -2.248, 1.499, 3.248, -0.4992, 3.248, -0.4992, -2.248, 4.247, -2.248, 4.247, 3.248, -3.247, 3.248, -3.247, -2.248, -3.247, 1.499, 4.247, 1.499, 4.247, -0.4992, -3.247, -0.4992, 4.247, 1.499, -3.247, 1.499, -3.247, -0.4992, 4.247, -0.4992])
me_cube_007.materials.append(mat_td_checker)
me_cube_007.use_remesh_fix_poles = True
me_cube_007.use_remesh_preserve_attributes = False
me_cube_007.use_mirror_vertex_groups = False
me_cube_007.update()
me_cube_008 = bpy.data.meshes.new('Cube.008')
me_cube_008.from_pydata([(-1.0, -9.0, 5.0), (-1.0, -9.0, 11.0), (-1.0, 2.0, 5.0), (-1.0, 2.0, 11.0), (4.0, -9.0, 5.0), (4.0, -9.0, 11.0), (4.0, 2.0, 5.0), (4.0, 2.0, 11.0)], [], [(0, 1, 3, 2), (2, 3, 7, 6), (6, 7, 5, 4), (4, 5, 1, 0), (2, 6, 4, 0), (7, 3, 1, 5)])
_uv = me_cube_008.uv_layers.new(name='UVMap')
_uv.uv.foreach_set('vector', [-2.25, -0.9999, -2.25, 2.0, 3.25, 2.0, 3.25, -0.9999, -0.7499, -0.9999, -0.7499, 2.0, 1.75, 2.0, 1.75, -0.9999, 3.25, -0.9999, 3.25, 2.0, -2.25, 2.0, -2.25, -0.9999, 1.75, -0.9999, 1.75, 2.0, -0.7499, 2.0, -0.7499, -0.9999, -0.7499, 3.25, 1.75, 3.25, 1.75, -2.25, -0.7499, -2.25, 1.75, 3.25, -0.7499, 3.25, -0.7499, -2.25, 1.75, -2.25])
me_cube_008.materials.append(mat_td_checker)
me_cube_008.use_remesh_fix_poles = True
me_cube_008.use_remesh_preserve_attributes = False
me_cube_008.use_mirror_vertex_groups = False
me_cube_008.update()
me_cube_009 = bpy.data.meshes.new('Cube.009')
me_cube_009.from_pydata([(-20.0, 3.0, 1.0), (-20.0, 3.0, 11.0), (-20.0, 7.0, 1.0), (-20.0, 7.0, 11.0), (-11.0, 3.0, 1.0), (-11.0, 3.0, 11.0), (-11.0, 7.0, 1.0), (-11.0, 7.0, 11.0), (3.0, 7.0, 11.0), (3.0, 7.0, 1.0), (3.0, 3.0, 1.0), (3.0, 3.0, 11.0), (-20.0, -2.0, 1.0), (-20.0, -2.0, 11.0), (-11.0, -2.0, 11.0), (-11.0, -2.0, 1.0)], [], [(0, 1, 3, 2), (2, 3, 7, 6), (7, 5, 11, 8), (1, 0, 12, 13), (2, 6, 4, 0), (7, 3, 1, 5), (9, 8, 11, 10), (6, 7, 8, 9), (5, 4, 10, 11), (4, 6, 9, 10), (15, 14, 13, 12), (0, 4, 15, 12), (5, 1, 13, 14), (4, 5, 14, 15)])
_uv = me_cube_009.uv_layers.new(name='UVMap')
_uv.uv.foreach_set('vector', [-0.9053, -1.917, -0.9053, 3.079, 1.093, 3.079, 1.093, -1.917, -5.116, -1.917, -5.116, 3.079, -0.6198, 3.079, -0.6198, -1.917, -0.6198, 2.401, -0.6198, 0.4023, 6.375, 0.4023, 6.375, 2.401, -0.9053, 3.079, -0.9053, -1.917, -3.403, -1.917, -3.403, 3.079, -5.116, 2.401, -0.6198, 2.401, -0.6198, 0.4023, -5.116, 0.4023, -0.6198, 2.401, -5.116, 2.401, -5.116, 0.4023, -0.6198, 0.4023, 1.093, -1.917, 1.093, 3.079, -0.9053, 3.079, -0.9053, -1.917, -0.6198, -1.917, -0.6198, 3.079, 6.375, 3.079, 6.375, -1.917, -0.6198, 3.079, -0.6198, -1.917, 6.375, -1.917, 6.375, 3.079, -0.6198, 0.4023, -0.6198, 2.401, 6.375, 2.401, 6.375, 0.4023, -0.6198, -1.917, -0.6198, 3.079, -5.116, 3.079, -5.116, -1.917, -5.116, 0.4023, -0.6198, 0.4023, -0.6198, -2.096, -5.116, -2.096, -0.6198, 0.4023, -5.116, 0.4023, -5.116, -2.096, -0.6198, -2.096, -0.9053, -1.917, -0.9053, 3.079, -3.403, 3.079, -3.403, -1.917])
me_cube_009.materials.append(mat_td_checker)
me_cube_009.use_remesh_fix_poles = True
me_cube_009.use_remesh_preserve_attributes = False
me_cube_009.use_mirror_vertex_groups = False
me_cube_009.update()

# ---- objects
ob_upperfloor = bpy.data.objects.new('UpperFloor', me_cube_001)
ob_upperstairwall = bpy.data.objects.new('UpperStairWall', me_cube_002)
ob_cube = bpy.data.objects.new('Cube', me_cube_003)
ob_walls = bpy.data.objects.new('Walls', me_cube_004)
ob_wall = bpy.data.objects.new('Wall', me_cube_005)
ob_basementfloor = bpy.data.objects.new('BasementFloor', me_cube_006)
ob_ceiling_001 = bpy.data.objects.new('Ceiling.001', me_cube_007)
ob_ceiling_002 = bpy.data.objects.new('Ceiling.002', me_cube_008)
ob_ceiling = bpy.data.objects.new('Ceiling', me_cube_009)

# ---- transforms, parenting, visibility, modifiers, constraints
ob_upperfloor.location = (0.0, 0.0, 0.0)
ob_upperfloor.lineart.crease_threshold = 0.0
_m = ob_upperfloor.modifiers.new('Auto Smooth', 'NODES')
_m.node_group = ng_auto_smooth
_gi = [s.identifier for s in ng_auto_smooth.interface.items_tree if s.item_type == 'SOCKET' and s.in_out == 'INPUT']
_m[_gi[1]] = 0.5236  # Angle
ob_upperstairwall.location = (0.0, 0.0, 0.0)
ob_upperstairwall.lineart.crease_threshold = 0.0
ob_cube.location = (0.0, 0.0, 0.0)
ob_cube.lineart.crease_threshold = 0.0
ob_walls.location = (0.0, 0.0, 0.0)
ob_walls.lineart.crease_threshold = 0.0
ob_wall.location = (0.0, 0.0, 0.0)
ob_wall.lineart.crease_threshold = 0.0
ob_basementfloor.location = (-6.0, -9.0, -15.0)
ob_basementfloor.lineart.crease_threshold = 0.0
ob_ceiling_001.location = (0.0, 0.0, 0.0)
ob_ceiling_001.lineart.crease_threshold = 0.0
ob_ceiling_002.location = (0.0, 0.0, 0.0)
ob_ceiling_002.lineart.crease_threshold = 0.0
ob_ceiling.location = (0.0, 0.0, 0.0)
ob_ceiling.lineart.crease_threshold = 0.0

# ---- collection membership
col_collection.objects.link(ob_upperfloor)
col_collection.objects.link(ob_upperstairwall)
col_collection.objects.link(ob_cube)
col_collection.objects.link(ob_walls)
col_collection.objects.link(ob_wall)
col_collection.objects.link(ob_basementfloor)
col_collection.objects.link(ob_ceiling_001)
col_collection.objects.link(ob_ceiling_002)
col_collection.objects.link(ob_ceiling)

# ---- scene / render settings (as saved in the file)
scene.frame_start = 1; scene.frame_end = 250; scene.frame_set(1)
scene.render.engine = 'BLENDER_EEVEE_NEXT'
scene.cycles.use_denoising = False
scene.cycles.samples = 128
scene.cycles.sampling_pattern = 'TABULATED_SOBOL'
scene.cycles.use_adaptive_sampling = False
scene.cycles.use_light_tree = False
scene.view_settings.view_transform = 'Filmic'
bpy.context.view_layer.update()

# ---- added for rendering (the .blend has no active camera and no usable light): camera, sun
cam_auto = bpy.data.cameras.new('AutoCamera')
cam_auto.lens = 50.0
cam_auto.sensor_width = 36.0
cam_auto.clip_end = 1000.0
ob_auto_camera = bpy.data.objects.new('AutoCamera', cam_auto)
scene.collection.objects.link(ob_auto_camera)
ob_auto_camera.location = (52.7507, -62.8009, 42.2006)
ob_auto_camera.rotation_euler = (1.09748, -7.21219e-08, 0.694738)
scene.camera = ob_auto_camera
light_auto_sun = bpy.data.lights.new('AutoSun', 'SUN')
light_auto_sun.energy = 3.0
light_auto_sun.angle = 0.0523599
ob_auto_sun = bpy.data.objects.new('AutoSun', light_auto_sun)
scene.collection.objects.link(ob_auto_sun)
ob_auto_sun.rotation_euler = (0.872665, 0.174533, 0.523599)
bpy.context.view_layer.update()
